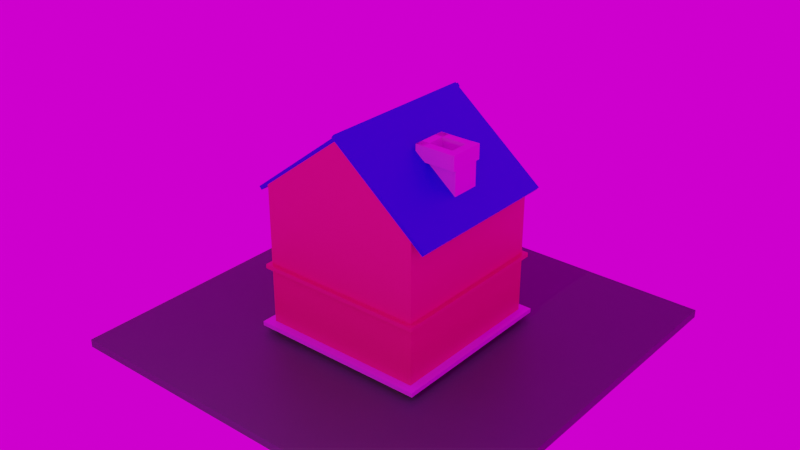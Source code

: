 # Source: untitled.blend  (saved by Blender 3.2.14; exported with 4.5.12 LTS)
import bpy
from mathutils import Matrix  # noqa: F401  (used for matrix-valued properties, if any)

bpy.ops.wm.read_factory_settings(use_empty=True)
scene = bpy.context.scene
scene.name = 'Scene'

# ---- collections
col_collection = bpy.data.collections.new('Collection'); scene.collection.children.link(col_collection)

# ---- images (referenced by path relative to the original .blend; pixels are not part of the script)
import os
ASSET_DIR = os.environ.get("B2B_ASSET_DIR", "")  # directory of the original .blend (textures are referenced by path, not embedded)
HERE = os.path.dirname(os.path.abspath(__file__))  # packed textures are extracted next to this script under _unpacked/

def load_image(name, relpath, width, height, colorspace="sRGB"):
    """Load a texture the original file referenced (path relative to the .blend, or extracted next to this script)."""
    p = next((c for c in (os.path.join(HERE, relpath), os.path.join(ASSET_DIR, relpath)) if relpath and os.path.exists(c)), "")
    if p:
        img = bpy.data.images.load(p, check_existing=True)
        img.name = name
    else:  # same state as the original file: an image datablock whose file is absent (Cycles renders it pink)
        img = bpy.data.images.new(name, width, height)
        img.source = "FILE"
        img.filepath = "//" + (relpath or name)
    img.colorspace_settings.name = colorspace
    return img
img_sand_jpg = load_image('sand.jpg', 'sand.jpg', 1024, 1024, 'sRGB')

# ---- materials (node trees are filled in below, after node groups)
mat_material_009 = bpy.data.materials.new('Material.009')
mat_material_008 = bpy.data.materials.new('Material.008')
mat_material_003 = bpy.data.materials.new('Material.003')
mat_material = bpy.data.materials.new('Material')
mat_material.alpha_threshold = 0.0
mat_material.line_color = (0.0, 0.0, 0.0, 1.0)
mat_material_001 = bpy.data.materials.new('Material.001')
mat_material_002 = bpy.data.materials.new('Material.002')
mat_material_004 = bpy.data.materials.new('Material.004')
mat_material_005 = bpy.data.materials.new('Material.005')
mat_material_006 = bpy.data.materials.new('Material.006')
mat_material_007 = bpy.data.materials.new('Material.007')
mat_material_010 = bpy.data.materials.new('Material.010')

# ---- material node trees
mat_material_009.use_nodes = True; mat_material_009.node_tree.nodes.clear()
_N = mat_material_009.node_tree.nodes; _L = mat_material_009.node_tree.links
n0 = _N.new('ShaderNodeBsdfPrincipled'); n0.name = 'Principled BSDF'; n0.location = (10, 300)
n0.distribution = 'GGX'
n0.subsurface_method = 'RANDOM_WALK_SKIN'
n0.inputs[0].default_value = (0.7565, 0.6972, 0.8, 1.0)
n0.inputs[3].default_value = 1.45
n0.inputs[27].default_value = (0.0, 0.0, 0.0, 1.0)
n0.inputs[28].default_value = 1.0
n1 = _N.new('ShaderNodeOutputMaterial'); n1.name = 'Material Output'; n1.location = (300, 300)
_L.new(n0.outputs[0], n1.inputs[0])
n1.is_active_output = True
mat_material_008.use_nodes = True; mat_material_008.node_tree.nodes.clear()
_N = mat_material_008.node_tree.nodes; _L = mat_material_008.node_tree.links
n0 = _N.new('ShaderNodeBsdfPrincipled'); n0.name = 'Principled BSDF'; n0.location = (10, 300)
n0.distribution = 'GGX'
n0.subsurface_method = 'RANDOM_WALK_SKIN'
n0.inputs[0].default_value = (0.06158, 0.8, 0.2379, 1.0)
n0.inputs[3].default_value = 1.45
n0.inputs[27].default_value = (0.0, 0.0, 0.0, 1.0)
n0.inputs[28].default_value = 1.0
n1 = _N.new('ShaderNodeOutputMaterial'); n1.name = 'Material Output'; n1.location = (300, 300)
_L.new(n0.outputs[0], n1.inputs[0])
n1.is_active_output = True
mat_material_003.use_nodes = True; mat_material_003.node_tree.nodes.clear()
_N = mat_material_003.node_tree.nodes; _L = mat_material_003.node_tree.links
n0 = _N.new('ShaderNodeBsdfPrincipled'); n0.name = 'Principled BSDF'; n0.location = (10, 300)
n0.distribution = 'GGX'
n0.subsurface_method = 'RANDOM_WALK_SKIN'
n0.inputs[0].default_value = (0.06306, 0.8, 0.08546, 1.0)
n0.inputs[3].default_value = 1.45
n0.inputs[27].default_value = (0.0, 0.0, 0.0, 1.0)
n0.inputs[28].default_value = 1.0
n1 = _N.new('ShaderNodeOutputMaterial'); n1.name = 'Material Output'; n1.location = (300, 300)
_L.new(n0.outputs[0], n1.inputs[0])
n1.is_active_output = True
mat_material.use_nodes = True; mat_material.node_tree.nodes.clear()
_N = mat_material.node_tree.nodes; _L = mat_material.node_tree.links
n0 = _N.new('ShaderNodeOutputMaterial'); n0.name = 'Material Output'; n0.location = (300, 300)
n1 = _N.new('ShaderNodeBsdfPrincipled'); n1.name = 'Principled BSDF'; n1.location = (10, 300)
n1.distribution = 'GGX'
n1.subsurface_method = 'RANDOM_WALK_SKIN'
n1.inputs[0].default_value = (0.8, 0.1168, 0.1458, 1.0)
n1.inputs[2].default_value = 0.4
n1.inputs[3].default_value = 1.45
n1.inputs[27].default_value = (0.0, 0.0, 0.0, 1.0)
n1.inputs[28].default_value = 1.0
_L.new(n1.outputs[0], n0.inputs[0])
n0.is_active_output = True
mat_material_001.use_nodes = True; mat_material_001.node_tree.nodes.clear()
_N = mat_material_001.node_tree.nodes; _L = mat_material_001.node_tree.links
n0 = _N.new('ShaderNodeBsdfPrincipled'); n0.name = 'Principled BSDF'; n0.location = (10, 300)
n0.distribution = 'GGX'
n0.subsurface_method = 'RANDOM_WALK_SKIN'
n0.inputs[0].default_value = (0.0002804, 0.001894, 0.8, 1.0)
n0.inputs[3].default_value = 1.45
n0.inputs[27].default_value = (0.0, 0.0, 0.0, 1.0)
n0.inputs[28].default_value = 1.0
n1 = _N.new('ShaderNodeOutputMaterial'); n1.name = 'Material Output'; n1.location = (300, 300)
_L.new(n0.outputs[0], n1.inputs[0])
n1.is_active_output = True
mat_material_002.use_nodes = True; mat_material_002.node_tree.nodes.clear()
_N = mat_material_002.node_tree.nodes; _L = mat_material_002.node_tree.links
n0 = _N.new('ShaderNodeBsdfPrincipled'); n0.name = 'Principled BSDF'; n0.location = (10, 300)
n0.distribution = 'GGX'
n0.subsurface_method = 'RANDOM_WALK_SKIN'
n0.inputs[0].default_value = (0.001221, 0.0, 0.8, 1.0)
n0.inputs[3].default_value = 1.45
n0.inputs[27].default_value = (0.0, 0.0, 0.0, 1.0)
n0.inputs[28].default_value = 1.0
n1 = _N.new('ShaderNodeOutputMaterial'); n1.name = 'Material Output'; n1.location = (300, 300)
_L.new(n0.outputs[0], n1.inputs[0])
n1.is_active_output = True
mat_material_004.use_nodes = True; mat_material_004.node_tree.nodes.clear()
_N = mat_material_004.node_tree.nodes; _L = mat_material_004.node_tree.links
n0 = _N.new('ShaderNodeBsdfPrincipled'); n0.name = 'Principled BSDF'; n0.location = (10, 300)
n0.distribution = 'GGX'
n0.subsurface_method = 'RANDOM_WALK_SKIN'
n0.inputs[0].default_value = (0.005703, 0.003896, 0.8, 1.0)
n0.inputs[3].default_value = 1.45
n0.inputs[27].default_value = (0.0, 0.0, 0.0, 1.0)
n0.inputs[28].default_value = 1.0
n1 = _N.new('ShaderNodeOutputMaterial'); n1.name = 'Material Output'; n1.location = (300, 300)
_L.new(n0.outputs[0], n1.inputs[0])
n1.is_active_output = True
mat_material_005.use_nodes = True; mat_material_005.node_tree.nodes.clear()
_N = mat_material_005.node_tree.nodes; _L = mat_material_005.node_tree.links
n0 = _N.new('ShaderNodeBsdfPrincipled'); n0.name = 'Principled BSDF'; n0.location = (10, 300)
n0.distribution = 'GGX'
n0.subsurface_method = 'RANDOM_WALK_SKIN'
n0.inputs[0].default_value = (0.007218, 0.004321, 0.8, 1.0)
n0.inputs[3].default_value = 1.45
n0.inputs[27].default_value = (0.0, 0.0, 0.0, 1.0)
n0.inputs[28].default_value = 1.0
n1 = _N.new('ShaderNodeOutputMaterial'); n1.name = 'Material Output'; n1.location = (300, 300)
_L.new(n0.outputs[0], n1.inputs[0])
n1.is_active_output = True
mat_material_006.use_nodes = True; mat_material_006.node_tree.nodes.clear()
_N = mat_material_006.node_tree.nodes; _L = mat_material_006.node_tree.links
n0 = _N.new('ShaderNodeBsdfPrincipled'); n0.name = 'Principled BSDF'; n0.location = (10, 300)
n0.distribution = 'GGX'
n0.subsurface_method = 'RANDOM_WALK_SKIN'
n0.inputs[0].default_value = (0.008367, 0.003945, 0.8, 1.0)
n0.inputs[3].default_value = 1.45
n0.inputs[27].default_value = (0.0, 0.0, 0.0, 1.0)
n0.inputs[28].default_value = 1.0
n1 = _N.new('ShaderNodeOutputMaterial'); n1.name = 'Material Output'; n1.location = (300, 300)
_L.new(n0.outputs[0], n1.inputs[0])
n1.is_active_output = True
mat_material_007.use_nodes = True; mat_material_007.node_tree.nodes.clear()
_N = mat_material_007.node_tree.nodes; _L = mat_material_007.node_tree.links
n0 = _N.new('ShaderNodeBsdfPrincipled'); n0.name = 'Principled BSDF'; n0.location = (10, 300)
n0.distribution = 'GGX'
n0.subsurface_method = 'RANDOM_WALK_SKIN'
n0.inputs[0].default_value = (0.01372, 0.004332, 0.8, 1.0)
n0.inputs[3].default_value = 1.45
n0.inputs[27].default_value = (0.0, 0.0, 0.0, 1.0)
n0.inputs[28].default_value = 1.0
n1 = _N.new('ShaderNodeOutputMaterial'); n1.name = 'Material Output'; n1.location = (300, 300)
_L.new(n0.outputs[0], n1.inputs[0])
n1.is_active_output = True
mat_material_010.use_nodes = True; mat_material_010.node_tree.nodes.clear()
_N = mat_material_010.node_tree.nodes; _L = mat_material_010.node_tree.links
n0 = _N.new('ShaderNodeBsdfPrincipled'); n0.name = 'Principled BSDF'; n0.location = (10, 300)
n0.distribution = 'GGX'
n0.subsurface_method = 'RANDOM_WALK_SKIN'
n0.inputs[0].default_value = (0.8, 0.3071, 0.01765, 1.0)
n0.inputs[3].default_value = 1.45
n0.inputs[27].default_value = (0.0, 0.0, 0.0, 1.0)
n0.inputs[28].default_value = 1.0
n1 = _N.new('ShaderNodeOutputMaterial'); n1.name = 'Material Output'; n1.location = (300, 300)
_L.new(n0.outputs[0], n1.inputs[0])
n1.is_active_output = True

# ---- world
world_world = bpy.data.worlds.new('World'); scene.world = world_world
world_world.use_nodes = True; world_world.node_tree.nodes.clear()
_N = world_world.node_tree.nodes; _L = world_world.node_tree.links
n0 = _N.new('ShaderNodeOutputWorld'); n0.name = 'World Output'; n0.location = (300, 300)
n1 = _N.new('ShaderNodeBackground'); n1.name = 'Background'; n1.location = (10, 300)
n2 = _N.new('ShaderNodeTexEnvironment'); n2.name = 'Environment Texture'; n2.location = (-280, 275)
n2.image = img_sand_jpg
_L.new(n1.outputs[0], n0.inputs[0])
_L.new(n2.outputs[0], n1.inputs[0])
n0.is_active_output = True
world_world.color = (0.05088, 0.05088, 0.05088)
world_world.use_sun_shadow = False
world_world.sun_shadow_jitter_overblur = 0.0

# ---- cameras
cam_camera = bpy.data.cameras.new('Camera')
cam_camera.clip_end = 100.0
cam_camera.ortho_scale = 7.314

# ---- lights
light_light = bpy.data.lights.new('Light', 'POINT')
light_light.transmission_factor = 0.0
light_light.energy = 1000.0
light_light.shadow_soft_size = 0.1
light_light.shadow_maximum_resolution = 0.006
light_light.use_absolute_resolution = True

# ---- meshes
me_cube = bpy.data.meshes.new('Cube')
me_cube.from_pydata([(1.0, 1.0, 1.0), (1.0, 1.0, -1.0), (1.0, -1.0, 1.0), (1.0, -1.0, -1.0), (-1.0, 1.0, 1.0), (-1.0, 1.0, -1.0), (-1.0, -1.0, 1.0), (-1.0, -1.0, -1.0)], [], [(0, 4, 6, 2), (3, 2, 6, 7), (7, 6, 4, 5), (5, 1, 3, 7), (1, 0, 2, 3), (5, 4, 0, 1)])
_uv = me_cube.uv_layers.new(name='UVMap')
_uv.uv.foreach_set('vector', [0.625, 0.5, 0.875, 0.5, 0.875, 0.75, 0.625, 0.75, 0.375, 0.75, 0.625, 0.75, 0.625, 1.0, 0.375, 1.0, 0.375, 0.0, 0.625, 0.0, 0.625, 0.25, 0.375, 0.25, 0.125, 0.5, 0.375, 0.5, 0.375, 0.75, 0.125, 0.75, 0.375, 0.5, 0.625, 0.5, 0.625, 0.75, 0.375, 0.75, 0.375, 0.25, 0.625, 0.25, 0.625, 0.5, 0.375, 0.5])
me_cube.materials.append(mat_material_009)
me_cube.use_mirror_vertex_groups = False
me_cube.update()
me_cube_001 = bpy.data.meshes.new('Cube.001')
me_cube_001.from_pydata([(1.0, 1.0, 1.0), (1.0, 1.0, -1.0), (1.0, -1.0, 1.0), (1.0, -1.0, -1.0), (-1.0, 1.0, 1.0), (-1.0, 1.0, -1.0), (-1.0, -1.0, 1.0), (-1.0, -1.0, -1.0)], [], [(0, 4, 6, 2), (3, 2, 6, 7), (7, 6, 4, 5), (5, 1, 3, 7), (1, 0, 2, 3), (5, 4, 0, 1)])
me_cube_001.polygons.foreach_set('material_index', [1, 1, 1, 1, 1, 1])
_uv = me_cube_001.uv_layers.new(name='UVMap')
_uv.uv.foreach_set('vector', [0.625, 0.5, 0.875, 0.5, 0.875, 0.75, 0.625, 0.75, 0.375, 0.75, 0.625, 0.75, 0.625, 1.0, 0.375, 1.0, 0.375, 0.0, 0.625, 0.0, 0.625, 0.25, 0.375, 0.25, 0.125, 0.5, 0.375, 0.5, 0.375, 0.75, 0.125, 0.75, 0.375, 0.5, 0.625, 0.5, 0.625, 0.75, 0.375, 0.75, 0.375, 0.25, 0.625, 0.25, 0.625, 0.5, 0.375, 0.5])
me_cube_001.materials.append(mat_material_008)
me_cube_001.materials.append(mat_material_003)
me_cube_001.use_mirror_vertex_groups = False
me_cube_001.update()
me_cube_002 = bpy.data.meshes.new('Cube.002')
me_cube_002.from_pydata([(1.0, 1.0, 1.0), (1.0, 1.0, -1.0), (1.0, -1.0, 1.0), (1.0, -1.0, -1.0), (-1.0, 1.0, 1.0), (-1.0, 1.0, -1.0), (-1.0, -1.0, 1.0), (-1.0, -1.0, -1.0)], [], [(0, 4, 6, 2), (3, 2, 6, 7), (7, 6, 4, 5), (5, 1, 3, 7), (1, 0, 2, 3), (5, 4, 0, 1)])
_uv = me_cube_002.uv_layers.new(name='UVMap')
_uv.uv.foreach_set('vector', [0.625, 0.5, 0.875, 0.5, 0.875, 0.75, 0.625, 0.75, 0.375, 0.75, 0.625, 0.75, 0.625, 1.0, 0.375, 1.0, 0.375, 0.0, 0.625, 0.0, 0.625, 0.25, 0.375, 0.25, 0.125, 0.5, 0.375, 0.5, 0.375, 0.75, 0.125, 0.75, 0.375, 0.5, 0.625, 0.5, 0.625, 0.75, 0.375, 0.75, 0.375, 0.25, 0.625, 0.25, 0.625, 0.5, 0.375, 0.5])
me_cube_002.materials.append(mat_material)
me_cube_002.use_mirror_vertex_groups = False
me_cube_002.update()
me_cube_003 = bpy.data.meshes.new('Cube.003')
me_cube_003.from_pydata([(1.0, 1.0, 1.0), (1.0, 1.0, -1.0), (1.0, -1.0, 1.0), (1.0, -1.0, -1.0), (-1.0, 1.0, 1.0), (-1.0, 1.0, -1.0), (-1.0, -1.0, 1.0), (-1.0, -1.0, -1.0)], [], [(0, 4, 6, 2), (3, 2, 6, 7), (7, 6, 4, 5), (5, 1, 3, 7), (1, 0, 2, 3), (5, 4, 0, 1)])
_uv = me_cube_003.uv_layers.new(name='UVMap')
_uv.uv.foreach_set('vector', [0.625, 0.5, 0.875, 0.5, 0.875, 0.75, 0.625, 0.75, 0.375, 0.75, 0.625, 0.75, 0.625, 1.0, 0.375, 1.0, 0.375, 0.0, 0.625, 0.0, 0.625, 0.25, 0.375, 0.25, 0.125, 0.5, 0.375, 0.5, 0.375, 0.75, 0.125, 0.75, 0.375, 0.5, 0.625, 0.5, 0.625, 0.75, 0.375, 0.75, 0.375, 0.25, 0.625, 0.25, 0.625, 0.5, 0.375, 0.5])
me_cube_003.materials.append(mat_material)
me_cube_003.use_mirror_vertex_groups = False
me_cube_003.update()
me_cube_004 = bpy.data.meshes.new('Cube.004')
me_cube_004.from_pydata([(1.0, 1.0, 1.0), (1.0, 1.0, -1.0), (1.0, -1.0, 1.0), (1.0, -1.0, -1.0), (-1.0, 1.0, 1.0), (-1.0, 1.0, -1.0), (-1.0, -1.0, 1.0), (-1.0, -1.0, -1.0)], [], [(0, 4, 6, 2), (3, 2, 6, 7), (7, 6, 4, 5), (5, 1, 3, 7), (1, 0, 2, 3), (5, 4, 0, 1)])
_uv = me_cube_004.uv_layers.new(name='UVMap')
_uv.uv.foreach_set('vector', [0.625, 0.5, 0.875, 0.5, 0.875, 0.75, 0.625, 0.75, 0.375, 0.75, 0.625, 0.75, 0.625, 1.0, 0.375, 1.0, 0.375, 0.0, 0.625, 0.0, 0.625, 0.25, 0.375, 0.25, 0.125, 0.5, 0.375, 0.5, 0.375, 0.75, 0.125, 0.75, 0.375, 0.5, 0.625, 0.5, 0.625, 0.75, 0.375, 0.75, 0.375, 0.25, 0.625, 0.25, 0.625, 0.5, 0.375, 0.5])
me_cube_004.materials.append(mat_material)
me_cube_004.materials.append(mat_material_009)
me_cube_004.use_mirror_vertex_groups = False
me_cube_004.update()
me_cube_005 = bpy.data.meshes.new('Cube.005')
me_cube_005.from_pydata([(1.0, 1.0, 1.0), (1.0, 1.0, -1.0), (1.0, -1.0, 1.0), (1.0, -1.0, -1.0), (-1.0, 1.0, 1.0), (-1.0, 1.0, -1.0), (-1.0, -1.0, 1.0), (-1.0, -1.0, -1.0), (0.01734, 1.0, -1.0), (0.01734, -1.0, 2.559), (0.01734, -1.0, -1.0), (0.01734, 1.0, 2.559)], [], [(11, 4, 6, 9), (10, 9, 6, 7), (7, 6, 4, 5), (8, 1, 3, 10), (1, 0, 2, 3), (8, 11, 0, 1), (5, 4, 11, 8), (5, 8, 10, 7), (3, 2, 9, 10), (0, 11, 9, 2)])
_uv = me_cube_005.uv_layers.new(name='UVMap')
_uv.uv.foreach_set('vector', [0.7478, 0.5, 0.875, 0.5, 0.875, 0.75, 0.7478, 0.75, 0.375, 0.8728, 0.625, 0.8728, 0.625, 1.0, 0.375, 1.0, 0.375, 0.0, 0.625, 0.0, 0.625, 0.25, 0.375, 0.25, 0.2522, 0.5, 0.375, 0.5, 0.375, 0.75, 0.2522, 0.75, 0.375, 0.5, 0.625, 0.5, 0.625, 0.75, 0.375, 0.75, 0.375, 0.3772, 0.625, 0.3772, 0.625, 0.5, 0.375, 0.5, 0.375, 0.25, 0.625, 0.25, 0.625, 0.3772, 0.375, 0.3772, 0.125, 0.5, 0.2522, 0.5, 0.2522, 0.75, 0.125, 0.75, 0.375, 0.75, 0.625, 0.75, 0.625, 0.8728, 0.375, 0.8728, 0.625, 0.5, 0.7478, 0.5, 0.7478, 0.75, 0.625, 0.75])
me_cube_005.materials.append(mat_material)
me_cube_005.use_mirror_vertex_groups = False
me_cube_005.update()
me_cube_006 = bpy.data.meshes.new('Cube.006')
me_cube_006.from_pydata([(1.0, 1.0, 1.0), (1.0, 1.0, -1.0), (1.0, -1.0, 1.0), (1.0, -1.0, -1.0), (-1.0, 1.0, 1.0), (-1.0, 1.0, -1.0), (-1.0, -1.0, 1.0), (-1.0, -1.0, -1.0)], [], [(0, 4, 6, 2), (3, 2, 6, 7), (7, 6, 4, 5), (5, 1, 3, 7), (1, 0, 2, 3), (5, 4, 0, 1)])
_uv = me_cube_006.uv_layers.new(name='UVMap')
_uv.uv.foreach_set('vector', [0.625, 0.5, 0.875, 0.5, 0.875, 0.75, 0.625, 0.75, 0.375, 0.75, 0.625, 0.75, 0.625, 1.0, 0.375, 1.0, 0.375, 0.0, 0.625, 0.0, 0.625, 0.25, 0.375, 0.25, 0.125, 0.5, 0.375, 0.5, 0.375, 0.75, 0.125, 0.75, 0.375, 0.5, 0.625, 0.5, 0.625, 0.75, 0.375, 0.75, 0.375, 0.25, 0.625, 0.25, 0.625, 0.5, 0.375, 0.5])
me_cube_006.materials.append(mat_material_009)
me_cube_006.use_mirror_vertex_groups = False
me_cube_006.update()
me_cube_007 = bpy.data.meshes.new('Cube.007')
me_cube_007.from_pydata([(1.0, 1.0, 1.0), (1.0, 1.0, -1.0), (1.0, -1.0, 1.0), (1.0, -1.0, -1.0), (-1.0, 1.0, 1.0), (-1.0, 1.0, -1.0), (-1.0, -1.0, 1.0), (-1.0, -1.0, -1.0)], [], [(0, 4, 6, 2), (3, 2, 6, 7), (7, 6, 4, 5), (5, 1, 3, 7), (1, 0, 2, 3), (5, 4, 0, 1)])
_uv = me_cube_007.uv_layers.new(name='UVMap')
_uv.uv.foreach_set('vector', [0.625, 0.5, 0.875, 0.5, 0.875, 0.75, 0.625, 0.75, 0.375, 0.75, 0.625, 0.75, 0.625, 1.0, 0.375, 1.0, 0.375, 0.0, 0.625, 0.0, 0.625, 0.25, 0.375, 0.25, 0.125, 0.5, 0.375, 0.5, 0.375, 0.75, 0.125, 0.75, 0.375, 0.5, 0.625, 0.5, 0.625, 0.75, 0.375, 0.75, 0.375, 0.25, 0.625, 0.25, 0.625, 0.5, 0.375, 0.5])
me_cube_007.materials.append(mat_material_009)
me_cube_007.use_mirror_vertex_groups = False
me_cube_007.update()
me_cube_008 = bpy.data.meshes.new('Cube.008')
me_cube_008.from_pydata([(-1.0, -1.0, -1.0), (-1.0, -1.0, 1.0), (-1.0, 1.0, -1.0), (-1.0, 1.0, 1.0), (1.0, -1.0, -1.0), (1.0, -1.0, 1.0), (1.0, 1.0, -1.0), (1.0, 1.0, 1.0)], [], [(0, 1, 3, 2), (2, 3, 7, 6), (6, 7, 5, 4), (4, 5, 1, 0), (2, 6, 4, 0), (7, 3, 1, 5)])
_uv = me_cube_008.uv_layers.new(name='UVMap')
_uv.uv.foreach_set('vector', [0.375, 0.0, 0.625, 0.0, 0.625, 0.25, 0.375, 0.25, 0.375, 0.25, 0.625, 0.25, 0.625, 0.5, 0.375, 0.5, 0.375, 0.5, 0.625, 0.5, 0.625, 0.75, 0.375, 0.75, 0.375, 0.75, 0.625, 0.75, 0.625, 1.0, 0.375, 1.0, 0.125, 0.5, 0.375, 0.5, 0.375, 0.75, 0.125, 0.75, 0.625, 0.5, 0.875, 0.5, 0.875, 0.75, 0.625, 0.75])
me_cube_008.materials.append(mat_material_001)
me_cube_008.update()
me_cube_009 = bpy.data.meshes.new('Cube.009')
me_cube_009.from_pydata([(-1.0, -1.0, -1.0), (-1.0, -1.0, 1.0), (-1.0, 1.0, -1.0), (-1.0, 1.0, 1.0), (1.0, -1.0, -1.0), (1.0, -1.0, 1.0), (1.0, 1.0, -1.0), (1.0, 1.0, 1.0)], [], [(0, 1, 3, 2), (2, 3, 7, 6), (6, 7, 5, 4), (4, 5, 1, 0), (2, 6, 4, 0), (7, 3, 1, 5)])
_uv = me_cube_009.uv_layers.new(name='UVMap')
_uv.uv.foreach_set('vector', [0.375, 0.0, 0.625, 0.0, 0.625, 0.25, 0.375, 0.25, 0.375, 0.25, 0.625, 0.25, 0.625, 0.5, 0.375, 0.5, 0.375, 0.5, 0.625, 0.5, 0.625, 0.75, 0.375, 0.75, 0.375, 0.75, 0.625, 0.75, 0.625, 1.0, 0.375, 1.0, 0.125, 0.5, 0.375, 0.5, 0.375, 0.75, 0.125, 0.75, 0.625, 0.5, 0.875, 0.5, 0.875, 0.75, 0.625, 0.75])
me_cube_009.materials.append(mat_material_002)
me_cube_009.update()
me_cube_010 = bpy.data.meshes.new('Cube.010')
me_cube_010.from_pydata([(-1.0, -1.0, -1.0), (-1.0, -1.0, 1.0), (-1.0, 1.0, -1.0), (-1.0, 1.0, 1.0), (1.0, -1.0, -1.0), (1.0, -1.0, 1.0), (1.0, 1.0, -1.0), (1.0, 1.0, 1.0)], [], [(0, 1, 3, 2), (2, 3, 7, 6), (6, 7, 5, 4), (4, 5, 1, 0), (2, 6, 4, 0), (7, 3, 1, 5)])
_uv = me_cube_010.uv_layers.new(name='UVMap')
_uv.uv.foreach_set('vector', [0.375, 0.0, 0.625, 0.0, 0.625, 0.25, 0.375, 0.25, 0.375, 0.25, 0.625, 0.25, 0.625, 0.5, 0.375, 0.5, 0.375, 0.5, 0.625, 0.5, 0.625, 0.75, 0.375, 0.75, 0.375, 0.75, 0.625, 0.75, 0.625, 1.0, 0.375, 1.0, 0.125, 0.5, 0.375, 0.5, 0.375, 0.75, 0.125, 0.75, 0.625, 0.5, 0.875, 0.5, 0.875, 0.75, 0.625, 0.75])
me_cube_010.update()
me_cube_011 = bpy.data.meshes.new('Cube.011')
me_cube_011.from_pydata([(-1.0, -1.0, -1.0), (-1.0, -1.0, 1.0), (-1.0, 1.0, -1.0), (-1.0, 1.0, 1.0), (1.0, -1.0, -1.0), (1.0, -1.0, 1.0), (1.0, 1.0, -1.0), (1.0, 1.0, 1.0)], [], [(0, 1, 3, 2), (2, 3, 7, 6), (6, 7, 5, 4), (4, 5, 1, 0), (2, 6, 4, 0), (7, 3, 1, 5)])
_uv = me_cube_011.uv_layers.new(name='UVMap')
_uv.uv.foreach_set('vector', [0.375, 0.0, 0.625, 0.0, 0.625, 0.25, 0.375, 0.25, 0.375, 0.25, 0.625, 0.25, 0.625, 0.5, 0.375, 0.5, 0.375, 0.5, 0.625, 0.5, 0.625, 0.75, 0.375, 0.75, 0.375, 0.75, 0.625, 0.75, 0.625, 1.0, 0.375, 1.0, 0.125, 0.5, 0.375, 0.5, 0.375, 0.75, 0.125, 0.75, 0.625, 0.5, 0.875, 0.5, 0.875, 0.75, 0.625, 0.75])
me_cube_011.update()
me_cube_012 = bpy.data.meshes.new('Cube.012')
me_cube_012.from_pydata([(-1.0, -1.0, -1.0), (-1.0, -1.0, 1.0), (-1.0, 1.0, -1.0), (-1.0, 1.0, 1.0), (1.0, -1.0, -1.0), (1.0, -1.0, 1.0), (1.0, 1.0, -1.0), (1.0, 1.0, 1.0)], [], [(0, 1, 3, 2), (2, 3, 7, 6), (6, 7, 5, 4), (4, 5, 1, 0), (2, 6, 4, 0), (7, 3, 1, 5)])
_uv = me_cube_012.uv_layers.new(name='UVMap')
_uv.uv.foreach_set('vector', [0.375, 0.0, 0.625, 0.0, 0.625, 0.25, 0.375, 0.25, 0.375, 0.25, 0.625, 0.25, 0.625, 0.5, 0.375, 0.5, 0.375, 0.5, 0.625, 0.5, 0.625, 0.75, 0.375, 0.75, 0.375, 0.75, 0.625, 0.75, 0.625, 1.0, 0.375, 1.0, 0.125, 0.5, 0.375, 0.5, 0.375, 0.75, 0.125, 0.75, 0.625, 0.5, 0.875, 0.5, 0.875, 0.75, 0.625, 0.75])
me_cube_012.update()
me_cube_013 = bpy.data.meshes.new('Cube.013')
me_cube_013.from_pydata([(-1.0, -1.0, -1.0), (-1.0, -1.0, 1.0), (-1.0, 1.0, -1.0), (-1.0, 1.0, 1.0), (1.0, -1.0, -1.0), (1.0, -1.0, 1.0), (1.0, 1.0, -1.0), (1.0, 1.0, 1.0)], [], [(0, 1, 3, 2), (2, 3, 7, 6), (6, 7, 5, 4), (4, 5, 1, 0), (2, 6, 4, 0), (7, 3, 1, 5)])
_uv = me_cube_013.uv_layers.new(name='UVMap')
_uv.uv.foreach_set('vector', [0.375, 0.0, 0.625, 0.0, 0.625, 0.25, 0.375, 0.25, 0.375, 0.25, 0.625, 0.25, 0.625, 0.5, 0.375, 0.5, 0.375, 0.5, 0.625, 0.5, 0.625, 0.75, 0.375, 0.75, 0.375, 0.75, 0.625, 0.75, 0.625, 1.0, 0.375, 1.0, 0.125, 0.5, 0.375, 0.5, 0.375, 0.75, 0.125, 0.75, 0.625, 0.5, 0.875, 0.5, 0.875, 0.75, 0.625, 0.75])
me_cube_013.update()
me_cube_014 = bpy.data.meshes.new('Cube.014')
me_cube_014.from_pydata([(-1.0, -1.0, -1.0), (-1.0, -1.0, 1.0), (-1.0, 1.0, -1.0), (-1.0, 1.0, 1.0), (1.0, -1.0, -1.0), (1.0, -1.0, 1.0), (1.0, 1.0, -1.0), (1.0, 1.0, 1.0)], [], [(0, 1, 3, 2), (2, 3, 7, 6), (6, 7, 5, 4), (4, 5, 1, 0), (2, 6, 4, 0), (7, 3, 1, 5)])
_uv = me_cube_014.uv_layers.new(name='UVMap')
_uv.uv.foreach_set('vector', [0.375, 0.0, 0.625, 0.0, 0.625, 0.25, 0.375, 0.25, 0.375, 0.25, 0.625, 0.25, 0.625, 0.5, 0.375, 0.5, 0.375, 0.5, 0.625, 0.5, 0.625, 0.75, 0.375, 0.75, 0.375, 0.75, 0.625, 0.75, 0.625, 1.0, 0.375, 1.0, 0.125, 0.5, 0.375, 0.5, 0.375, 0.75, 0.125, 0.75, 0.625, 0.5, 0.875, 0.5, 0.875, 0.75, 0.625, 0.75])
me_cube_014.materials.append(mat_material_004)
me_cube_014.update()
me_cube_015 = bpy.data.meshes.new('Cube.015')
me_cube_015.from_pydata([(-1.0, -1.0, -1.0), (-1.0, -1.0, 1.0), (-1.0, 1.0, -1.0), (-1.0, 1.0, 1.0), (1.0, -1.0, -1.0), (1.0, -1.0, 1.0), (1.0, 1.0, -1.0), (1.0, 1.0, 1.0)], [], [(0, 1, 3, 2), (2, 3, 7, 6), (6, 7, 5, 4), (4, 5, 1, 0), (2, 6, 4, 0), (7, 3, 1, 5)])
_uv = me_cube_015.uv_layers.new(name='UVMap')
_uv.uv.foreach_set('vector', [0.375, 0.0, 0.625, 0.0, 0.625, 0.25, 0.375, 0.25, 0.375, 0.25, 0.625, 0.25, 0.625, 0.5, 0.375, 0.5, 0.375, 0.5, 0.625, 0.5, 0.625, 0.75, 0.375, 0.75, 0.375, 0.75, 0.625, 0.75, 0.625, 1.0, 0.375, 1.0, 0.125, 0.5, 0.375, 0.5, 0.375, 0.75, 0.125, 0.75, 0.625, 0.5, 0.875, 0.5, 0.875, 0.75, 0.625, 0.75])
me_cube_015.update()
me_cube_016 = bpy.data.meshes.new('Cube.016')
me_cube_016.from_pydata([(-1.0, -1.0, -1.0), (-1.0, -1.0, 1.0), (-1.0, 1.0, -1.0), (-1.0, 1.0, 1.0), (1.0, -1.0, -1.0), (1.0, -1.0, 1.0), (1.0, 1.0, -1.0), (1.0, 1.0, 1.0)], [], [(0, 1, 3, 2), (2, 3, 7, 6), (6, 7, 5, 4), (4, 5, 1, 0), (2, 6, 4, 0), (7, 3, 1, 5)])
_uv = me_cube_016.uv_layers.new(name='UVMap')
_uv.uv.foreach_set('vector', [0.375, 0.0, 0.625, 0.0, 0.625, 0.25, 0.375, 0.25, 0.375, 0.25, 0.625, 0.25, 0.625, 0.5, 0.375, 0.5, 0.375, 0.5, 0.625, 0.5, 0.625, 0.75, 0.375, 0.75, 0.375, 0.75, 0.625, 0.75, 0.625, 1.0, 0.375, 1.0, 0.125, 0.5, 0.375, 0.5, 0.375, 0.75, 0.125, 0.75, 0.625, 0.5, 0.875, 0.5, 0.875, 0.75, 0.625, 0.75])
me_cube_016.update()
me_cube_017 = bpy.data.meshes.new('Cube.017')
me_cube_017.from_pydata([(-1.0, -1.0, -1.0), (-1.0, -1.0, 1.0), (-1.0, 1.0, -1.0), (-1.0, 1.0, 1.0), (1.0, -1.0, -1.0), (1.0, -1.0, 1.0), (1.0, 1.0, -1.0), (1.0, 1.0, 1.0)], [], [(0, 1, 3, 2), (2, 3, 7, 6), (6, 7, 5, 4), (4, 5, 1, 0), (2, 6, 4, 0), (7, 3, 1, 5)])
_uv = me_cube_017.uv_layers.new(name='UVMap')
_uv.uv.foreach_set('vector', [0.375, 0.0, 0.625, 0.0, 0.625, 0.25, 0.375, 0.25, 0.375, 0.25, 0.625, 0.25, 0.625, 0.5, 0.375, 0.5, 0.375, 0.5, 0.625, 0.5, 0.625, 0.75, 0.375, 0.75, 0.375, 0.75, 0.625, 0.75, 0.625, 1.0, 0.375, 1.0, 0.125, 0.5, 0.375, 0.5, 0.375, 0.75, 0.125, 0.75, 0.625, 0.5, 0.875, 0.5, 0.875, 0.75, 0.625, 0.75])
me_cube_017.update()
me_cube_018 = bpy.data.meshes.new('Cube.018')
me_cube_018.from_pydata([(-1.0, -1.0, -1.0), (-1.0, -1.0, 1.0), (-1.0, 1.0, -1.0), (-1.0, 1.0, 1.0), (1.0, -1.0, -1.0), (1.0, -1.0, 1.0), (1.0, 1.0, -1.0), (1.0, 1.0, 1.0)], [], [(0, 1, 3, 2), (2, 3, 7, 6), (6, 7, 5, 4), (4, 5, 1, 0), (2, 6, 4, 0), (7, 3, 1, 5)])
_uv = me_cube_018.uv_layers.new(name='UVMap')
_uv.uv.foreach_set('vector', [0.375, 0.0, 0.625, 0.0, 0.625, 0.25, 0.375, 0.25, 0.375, 0.25, 0.625, 0.25, 0.625, 0.5, 0.375, 0.5, 0.375, 0.5, 0.625, 0.5, 0.625, 0.75, 0.375, 0.75, 0.375, 0.75, 0.625, 0.75, 0.625, 1.0, 0.375, 1.0, 0.125, 0.5, 0.375, 0.5, 0.375, 0.75, 0.125, 0.75, 0.625, 0.5, 0.875, 0.5, 0.875, 0.75, 0.625, 0.75])
me_cube_018.update()
me_cube_019 = bpy.data.meshes.new('Cube.019')
me_cube_019.from_pydata([(-1.0, -1.0, -1.0), (-1.0, -1.0, 1.0), (-1.0, 1.0, -1.0), (-1.0, 1.0, 1.0), (1.0, -1.0, -1.0), (1.0, -1.0, 1.0), (1.0, 1.0, -1.0), (1.0, 1.0, 1.0)], [], [(0, 1, 3, 2), (2, 3, 7, 6), (6, 7, 5, 4), (4, 5, 1, 0), (2, 6, 4, 0), (7, 3, 1, 5)])
_uv = me_cube_019.uv_layers.new(name='UVMap')
_uv.uv.foreach_set('vector', [0.375, 0.0, 0.625, 0.0, 0.625, 0.25, 0.375, 0.25, 0.375, 0.25, 0.625, 0.25, 0.625, 0.5, 0.375, 0.5, 0.375, 0.5, 0.625, 0.5, 0.625, 0.75, 0.375, 0.75, 0.375, 0.75, 0.625, 0.75, 0.625, 1.0, 0.375, 1.0, 0.125, 0.5, 0.375, 0.5, 0.375, 0.75, 0.125, 0.75, 0.625, 0.5, 0.875, 0.5, 0.875, 0.75, 0.625, 0.75])
me_cube_019.update()
me_cube_020 = bpy.data.meshes.new('Cube.020')
me_cube_020.from_pydata([(-1.0, -1.0, -1.0), (-1.0, -1.0, 1.0), (-1.0, 1.0, -1.0), (-1.0, 1.0, 1.0), (1.0, -1.0, -1.0), (1.0, -1.0, 1.0), (1.0, 1.0, -1.0), (1.0, 1.0, 1.0)], [], [(0, 1, 3, 2), (2, 3, 7, 6), (6, 7, 5, 4), (4, 5, 1, 0), (2, 6, 4, 0), (7, 3, 1, 5)])
_uv = me_cube_020.uv_layers.new(name='UVMap')
_uv.uv.foreach_set('vector', [0.375, 0.0, 0.625, 0.0, 0.625, 0.25, 0.375, 0.25, 0.375, 0.25, 0.625, 0.25, 0.625, 0.5, 0.375, 0.5, 0.375, 0.5, 0.625, 0.5, 0.625, 0.75, 0.375, 0.75, 0.375, 0.75, 0.625, 0.75, 0.625, 1.0, 0.375, 1.0, 0.125, 0.5, 0.375, 0.5, 0.375, 0.75, 0.125, 0.75, 0.625, 0.5, 0.875, 0.5, 0.875, 0.75, 0.625, 0.75])
me_cube_020.update()
me_cube_021 = bpy.data.meshes.new('Cube.021')
me_cube_021.from_pydata([(-1.0, -1.0, -1.0), (-1.0, -1.0, 1.0), (-1.0, 1.0, -1.0), (-1.0, 1.0, 1.0), (1.0, -1.0, -1.0), (1.0, -1.0, 1.0), (1.0, 1.0, -1.0), (1.0, 1.0, 1.0)], [], [(0, 1, 3, 2), (2, 3, 7, 6), (6, 7, 5, 4), (4, 5, 1, 0), (2, 6, 4, 0), (7, 3, 1, 5)])
_uv = me_cube_021.uv_layers.new(name='UVMap')
_uv.uv.foreach_set('vector', [0.375, 0.0, 0.625, 0.0, 0.625, 0.25, 0.375, 0.25, 0.375, 0.25, 0.625, 0.25, 0.625, 0.5, 0.375, 0.5, 0.375, 0.5, 0.625, 0.5, 0.625, 0.75, 0.375, 0.75, 0.375, 0.75, 0.625, 0.75, 0.625, 1.0, 0.375, 1.0, 0.125, 0.5, 0.375, 0.5, 0.375, 0.75, 0.125, 0.75, 0.625, 0.5, 0.875, 0.5, 0.875, 0.75, 0.625, 0.75])
me_cube_021.materials.append(mat_material_005)
me_cube_021.update()
me_cube_022 = bpy.data.meshes.new('Cube.022')
me_cube_022.from_pydata([(-1.0, -1.0, -1.0), (-1.0, -1.0, 1.0), (-1.0, 1.0, -1.0), (-1.0, 1.0, 1.0), (1.0, -1.0, -1.0), (1.0, -1.0, 1.0), (1.0, 1.0, -1.0), (1.0, 1.0, 1.0)], [], [(0, 1, 3, 2), (2, 3, 7, 6), (6, 7, 5, 4), (4, 5, 1, 0), (2, 6, 4, 0), (7, 3, 1, 5)])
_uv = me_cube_022.uv_layers.new(name='UVMap')
_uv.uv.foreach_set('vector', [0.375, 0.0, 0.625, 0.0, 0.625, 0.25, 0.375, 0.25, 0.375, 0.25, 0.625, 0.25, 0.625, 0.5, 0.375, 0.5, 0.375, 0.5, 0.625, 0.5, 0.625, 0.75, 0.375, 0.75, 0.375, 0.75, 0.625, 0.75, 0.625, 1.0, 0.375, 1.0, 0.125, 0.5, 0.375, 0.5, 0.375, 0.75, 0.125, 0.75, 0.625, 0.5, 0.875, 0.5, 0.875, 0.75, 0.625, 0.75])
me_cube_022.update()
me_cube_023 = bpy.data.meshes.new('Cube.023')
me_cube_023.from_pydata([(-1.0, -1.0, -1.0), (-1.0, -1.0, 1.0), (-1.0, 1.0, -1.0), (-1.0, 1.0, 1.0), (1.0, -1.0, -1.0), (1.0, -1.0, 1.0), (1.0, 1.0, -1.0), (1.0, 1.0, 1.0)], [], [(0, 1, 3, 2), (2, 3, 7, 6), (6, 7, 5, 4), (4, 5, 1, 0), (2, 6, 4, 0), (7, 3, 1, 5)])
_uv = me_cube_023.uv_layers.new(name='UVMap')
_uv.uv.foreach_set('vector', [0.375, 0.0, 0.625, 0.0, 0.625, 0.25, 0.375, 0.25, 0.375, 0.25, 0.625, 0.25, 0.625, 0.5, 0.375, 0.5, 0.375, 0.5, 0.625, 0.5, 0.625, 0.75, 0.375, 0.75, 0.375, 0.75, 0.625, 0.75, 0.625, 1.0, 0.375, 1.0, 0.125, 0.5, 0.375, 0.5, 0.375, 0.75, 0.125, 0.75, 0.625, 0.5, 0.875, 0.5, 0.875, 0.75, 0.625, 0.75])
me_cube_023.update()
me_cube_024 = bpy.data.meshes.new('Cube.024')
me_cube_024.from_pydata([(-1.0, -1.0, -1.0), (-1.0, -1.0, 1.0), (-1.0, 1.0, -1.0), (-1.0, 1.0, 1.0), (1.0, -1.0, -1.0), (1.0, -1.0, 1.0), (1.0, 1.0, -1.0), (1.0, 1.0, 1.0)], [], [(0, 1, 3, 2), (2, 3, 7, 6), (6, 7, 5, 4), (4, 5, 1, 0), (2, 6, 4, 0), (7, 3, 1, 5)])
_uv = me_cube_024.uv_layers.new(name='UVMap')
_uv.uv.foreach_set('vector', [0.375, 0.0, 0.625, 0.0, 0.625, 0.25, 0.375, 0.25, 0.375, 0.25, 0.625, 0.25, 0.625, 0.5, 0.375, 0.5, 0.375, 0.5, 0.625, 0.5, 0.625, 0.75, 0.375, 0.75, 0.375, 0.75, 0.625, 0.75, 0.625, 1.0, 0.375, 1.0, 0.125, 0.5, 0.375, 0.5, 0.375, 0.75, 0.125, 0.75, 0.625, 0.5, 0.875, 0.5, 0.875, 0.75, 0.625, 0.75])
me_cube_024.update()
me_cube_025 = bpy.data.meshes.new('Cube.025')
me_cube_025.from_pydata([(-1.0, -1.0, -1.0), (-1.0, -1.0, 1.0), (-1.0, 1.0, -1.0), (-1.0, 1.0, 1.0), (1.0, -1.0, -1.0), (1.0, -1.0, 1.0), (1.0, 1.0, -1.0), (1.0, 1.0, 1.0)], [], [(0, 1, 3, 2), (2, 3, 7, 6), (6, 7, 5, 4), (4, 5, 1, 0), (2, 6, 4, 0), (7, 3, 1, 5)])
_uv = me_cube_025.uv_layers.new(name='UVMap')
_uv.uv.foreach_set('vector', [0.375, 0.0, 0.625, 0.0, 0.625, 0.25, 0.375, 0.25, 0.375, 0.25, 0.625, 0.25, 0.625, 0.5, 0.375, 0.5, 0.375, 0.5, 0.625, 0.5, 0.625, 0.75, 0.375, 0.75, 0.375, 0.75, 0.625, 0.75, 0.625, 1.0, 0.375, 1.0, 0.125, 0.5, 0.375, 0.5, 0.375, 0.75, 0.125, 0.75, 0.625, 0.5, 0.875, 0.5, 0.875, 0.75, 0.625, 0.75])
me_cube_025.update()
me_cube_026 = bpy.data.meshes.new('Cube.026')
me_cube_026.from_pydata([(-1.0, -1.0, -1.0), (-1.0, -1.0, 1.0), (-1.0, 1.0, -1.0), (-1.0, 1.0, 1.0), (1.0, -1.0, -1.0), (1.0, -1.0, 1.0), (1.0, 1.0, -1.0), (1.0, 1.0, 1.0)], [], [(0, 1, 3, 2), (2, 3, 7, 6), (6, 7, 5, 4), (4, 5, 1, 0), (2, 6, 4, 0), (7, 3, 1, 5)])
_uv = me_cube_026.uv_layers.new(name='UVMap')
_uv.uv.foreach_set('vector', [0.375, 0.0, 0.625, 0.0, 0.625, 0.25, 0.375, 0.25, 0.375, 0.25, 0.625, 0.25, 0.625, 0.5, 0.375, 0.5, 0.375, 0.5, 0.625, 0.5, 0.625, 0.75, 0.375, 0.75, 0.375, 0.75, 0.625, 0.75, 0.625, 1.0, 0.375, 1.0, 0.125, 0.5, 0.375, 0.5, 0.375, 0.75, 0.125, 0.75, 0.625, 0.5, 0.875, 0.5, 0.875, 0.75, 0.625, 0.75])
me_cube_026.update()
me_cube_027 = bpy.data.meshes.new('Cube.027')
me_cube_027.from_pydata([(-1.0, -1.0, -1.0), (-1.0, -1.0, 1.0), (-1.0, 1.0, -1.0), (-1.0, 1.0, 1.0), (1.0, -1.0, -1.0), (1.0, -1.0, 1.0), (1.0, 1.0, -1.0), (1.0, 1.0, 1.0)], [], [(0, 1, 3, 2), (2, 3, 7, 6), (6, 7, 5, 4), (4, 5, 1, 0), (2, 6, 4, 0), (7, 3, 1, 5)])
_uv = me_cube_027.uv_layers.new(name='UVMap')
_uv.uv.foreach_set('vector', [0.375, 0.0, 0.625, 0.0, 0.625, 0.25, 0.375, 0.25, 0.375, 0.25, 0.625, 0.25, 0.625, 0.5, 0.375, 0.5, 0.375, 0.5, 0.625, 0.5, 0.625, 0.75, 0.375, 0.75, 0.375, 0.75, 0.625, 0.75, 0.625, 1.0, 0.375, 1.0, 0.125, 0.5, 0.375, 0.5, 0.375, 0.75, 0.125, 0.75, 0.625, 0.5, 0.875, 0.5, 0.875, 0.75, 0.625, 0.75])
me_cube_027.materials.append(mat_material_006)
me_cube_027.update()
me_cube_028 = bpy.data.meshes.new('Cube.028')
me_cube_028.from_pydata([(-1.0, -1.0, -1.0), (-1.0, -1.0, 1.0), (-1.0, 1.0, -1.0), (-1.0, 1.0, 1.0), (1.0, -1.0, -1.0), (1.0, -1.0, 1.0), (1.0, 1.0, -1.0), (1.0, 1.0, 1.0)], [], [(0, 1, 3, 2), (2, 3, 7, 6), (6, 7, 5, 4), (4, 5, 1, 0), (2, 6, 4, 0), (7, 3, 1, 5)])
_uv = me_cube_028.uv_layers.new(name='UVMap')
_uv.uv.foreach_set('vector', [0.375, 0.0, 0.625, 0.0, 0.625, 0.25, 0.375, 0.25, 0.375, 0.25, 0.625, 0.25, 0.625, 0.5, 0.375, 0.5, 0.375, 0.5, 0.625, 0.5, 0.625, 0.75, 0.375, 0.75, 0.375, 0.75, 0.625, 0.75, 0.625, 1.0, 0.375, 1.0, 0.125, 0.5, 0.375, 0.5, 0.375, 0.75, 0.125, 0.75, 0.625, 0.5, 0.875, 0.5, 0.875, 0.75, 0.625, 0.75])
me_cube_028.update()
me_cube_029 = bpy.data.meshes.new('Cube.029')
me_cube_029.from_pydata([(-1.0, -1.0, -1.0), (-1.0, -1.0, 1.0), (-1.0, 1.0, -1.0), (-1.0, 1.0, 1.0), (1.0, -1.0, -1.0), (1.0, -1.0, 1.0), (1.0, 1.0, -1.0), (1.0, 1.0, 1.0)], [], [(0, 1, 3, 2), (2, 3, 7, 6), (6, 7, 5, 4), (4, 5, 1, 0), (2, 6, 4, 0), (7, 3, 1, 5)])
_uv = me_cube_029.uv_layers.new(name='UVMap')
_uv.uv.foreach_set('vector', [0.375, 0.0, 0.625, 0.0, 0.625, 0.25, 0.375, 0.25, 0.375, 0.25, 0.625, 0.25, 0.625, 0.5, 0.375, 0.5, 0.375, 0.5, 0.625, 0.5, 0.625, 0.75, 0.375, 0.75, 0.375, 0.75, 0.625, 0.75, 0.625, 1.0, 0.375, 1.0, 0.125, 0.5, 0.375, 0.5, 0.375, 0.75, 0.125, 0.75, 0.625, 0.5, 0.875, 0.5, 0.875, 0.75, 0.625, 0.75])
me_cube_029.update()
me_cube_030 = bpy.data.meshes.new('Cube.030')
me_cube_030.from_pydata([(-1.0, -1.0, -1.0), (-1.0, -1.0, 1.0), (-1.0, 1.0, -1.0), (-1.0, 1.0, 1.0), (1.0, -1.0, -1.0), (1.0, -1.0, 1.0), (1.0, 1.0, -1.0), (1.0, 1.0, 1.0)], [], [(0, 1, 3, 2), (2, 3, 7, 6), (6, 7, 5, 4), (4, 5, 1, 0), (2, 6, 4, 0), (7, 3, 1, 5)])
_uv = me_cube_030.uv_layers.new(name='UVMap')
_uv.uv.foreach_set('vector', [0.375, 0.0, 0.625, 0.0, 0.625, 0.25, 0.375, 0.25, 0.375, 0.25, 0.625, 0.25, 0.625, 0.5, 0.375, 0.5, 0.375, 0.5, 0.625, 0.5, 0.625, 0.75, 0.375, 0.75, 0.375, 0.75, 0.625, 0.75, 0.625, 1.0, 0.375, 1.0, 0.125, 0.5, 0.375, 0.5, 0.375, 0.75, 0.125, 0.75, 0.625, 0.5, 0.875, 0.5, 0.875, 0.75, 0.625, 0.75])
me_cube_030.update()
me_cube_031 = bpy.data.meshes.new('Cube.031')
me_cube_031.from_pydata([(-1.0, -1.0, -1.0), (-1.0, -1.0, 1.0), (-1.0, 1.0, -1.0), (-1.0, 1.0, 1.0), (1.0, -1.0, -1.0), (1.0, -1.0, 1.0), (1.0, 1.0, -1.0), (1.0, 1.0, 1.0)], [], [(0, 1, 3, 2), (2, 3, 7, 6), (6, 7, 5, 4), (4, 5, 1, 0), (2, 6, 4, 0), (7, 3, 1, 5)])
_uv = me_cube_031.uv_layers.new(name='UVMap')
_uv.uv.foreach_set('vector', [0.375, 0.0, 0.625, 0.0, 0.625, 0.25, 0.375, 0.25, 0.375, 0.25, 0.625, 0.25, 0.625, 0.5, 0.375, 0.5, 0.375, 0.5, 0.625, 0.5, 0.625, 0.75, 0.375, 0.75, 0.375, 0.75, 0.625, 0.75, 0.625, 1.0, 0.375, 1.0, 0.125, 0.5, 0.375, 0.5, 0.375, 0.75, 0.125, 0.75, 0.625, 0.5, 0.875, 0.5, 0.875, 0.75, 0.625, 0.75])
me_cube_031.update()
me_cube_032 = bpy.data.meshes.new('Cube.032')
me_cube_032.from_pydata([(-1.0, -1.0, -1.0), (-1.0, -1.0, 1.0), (-1.0, 1.0, -1.0), (-1.0, 1.0, 1.0), (1.0, -1.0, -1.0), (1.0, -1.0, 1.0), (1.0, 1.0, -1.0), (1.0, 1.0, 1.0)], [], [(0, 1, 3, 2), (2, 3, 7, 6), (6, 7, 5, 4), (4, 5, 1, 0), (2, 6, 4, 0), (7, 3, 1, 5)])
_uv = me_cube_032.uv_layers.new(name='UVMap')
_uv.uv.foreach_set('vector', [0.375, 0.0, 0.625, 0.0, 0.625, 0.25, 0.375, 0.25, 0.375, 0.25, 0.625, 0.25, 0.625, 0.5, 0.375, 0.5, 0.375, 0.5, 0.625, 0.5, 0.625, 0.75, 0.375, 0.75, 0.375, 0.75, 0.625, 0.75, 0.625, 1.0, 0.375, 1.0, 0.125, 0.5, 0.375, 0.5, 0.375, 0.75, 0.125, 0.75, 0.625, 0.5, 0.875, 0.5, 0.875, 0.75, 0.625, 0.75])
me_cube_032.update()
me_cube_033 = bpy.data.meshes.new('Cube.033')
me_cube_033.from_pydata([(-1.0, -1.0, -1.0), (-1.0, -1.0, 1.0), (-1.0, 1.0, -1.0), (-1.0, 1.0, 1.0), (1.0, -1.0, -1.0), (1.0, -1.0, 1.0), (1.0, 1.0, -1.0), (1.0, 1.0, 1.0)], [], [(0, 1, 3, 2), (2, 3, 7, 6), (6, 7, 5, 4), (4, 5, 1, 0), (2, 6, 4, 0), (7, 3, 1, 5)])
_uv = me_cube_033.uv_layers.new(name='UVMap')
_uv.uv.foreach_set('vector', [0.375, 0.0, 0.625, 0.0, 0.625, 0.25, 0.375, 0.25, 0.375, 0.25, 0.625, 0.25, 0.625, 0.5, 0.375, 0.5, 0.375, 0.5, 0.625, 0.5, 0.625, 0.75, 0.375, 0.75, 0.375, 0.75, 0.625, 0.75, 0.625, 1.0, 0.375, 1.0, 0.125, 0.5, 0.375, 0.5, 0.375, 0.75, 0.125, 0.75, 0.625, 0.5, 0.875, 0.5, 0.875, 0.75, 0.625, 0.75])
me_cube_033.materials.append(mat_material_007)
me_cube_033.update()
me_cube_034 = bpy.data.meshes.new('Cube.034')
me_cube_034.from_pydata([(-1.0, -1.0, -1.0), (-1.0, -1.0, 1.0), (-1.0, 1.0, -1.0), (-1.0, 1.0, 1.0), (1.0, -1.0, -1.0), (1.0, -1.0, 1.0), (1.0, 1.0, -1.0), (1.0, 1.0, 1.0)], [], [(0, 1, 3, 2), (2, 3, 7, 6), (6, 7, 5, 4), (4, 5, 1, 0), (2, 6, 4, 0), (7, 3, 1, 5)])
_uv = me_cube_034.uv_layers.new(name='UVMap')
_uv.uv.foreach_set('vector', [0.375, 0.0, 0.625, 0.0, 0.625, 0.25, 0.375, 0.25, 0.375, 0.25, 0.625, 0.25, 0.625, 0.5, 0.375, 0.5, 0.375, 0.5, 0.625, 0.5, 0.625, 0.75, 0.375, 0.75, 0.375, 0.75, 0.625, 0.75, 0.625, 1.0, 0.375, 1.0, 0.125, 0.5, 0.375, 0.5, 0.375, 0.75, 0.125, 0.75, 0.625, 0.5, 0.875, 0.5, 0.875, 0.75, 0.625, 0.75])
me_cube_034.update()
me_cube_035 = bpy.data.meshes.new('Cube.035')
me_cube_035.from_pydata([(-1.0, -1.0, -1.0), (-1.0, -1.0, 1.0), (-1.0, 1.0, -1.0), (-1.0, 1.0, 1.0), (1.0, -1.0, -1.0), (1.0, -1.0, 1.0), (1.0, 1.0, -1.0), (1.0, 1.0, 1.0)], [], [(0, 1, 3, 2), (2, 3, 7, 6), (6, 7, 5, 4), (4, 5, 1, 0), (2, 6, 4, 0), (7, 3, 1, 5)])
_uv = me_cube_035.uv_layers.new(name='UVMap')
_uv.uv.foreach_set('vector', [0.375, 0.0, 0.625, 0.0, 0.625, 0.25, 0.375, 0.25, 0.375, 0.25, 0.625, 0.25, 0.625, 0.5, 0.375, 0.5, 0.375, 0.5, 0.625, 0.5, 0.625, 0.75, 0.375, 0.75, 0.375, 0.75, 0.625, 0.75, 0.625, 1.0, 0.375, 1.0, 0.125, 0.5, 0.375, 0.5, 0.375, 0.75, 0.125, 0.75, 0.625, 0.5, 0.875, 0.5, 0.875, 0.75, 0.625, 0.75])
me_cube_035.update()
me_cube_036 = bpy.data.meshes.new('Cube.036')
me_cube_036.from_pydata([(-1.0, -1.0, -1.0), (-1.0, -1.0, 1.0), (-1.0, 1.0, -1.0), (-1.0, 1.0, 1.0), (1.0, -1.0, -1.0), (1.0, -1.0, 1.0), (1.0, 1.0, -1.0), (1.0, 1.0, 1.0)], [], [(0, 1, 3, 2), (2, 3, 7, 6), (6, 7, 5, 4), (4, 5, 1, 0), (2, 6, 4, 0), (7, 3, 1, 5)])
_uv = me_cube_036.uv_layers.new(name='UVMap')
_uv.uv.foreach_set('vector', [0.375, 0.0, 0.625, 0.0, 0.625, 0.25, 0.375, 0.25, 0.375, 0.25, 0.625, 0.25, 0.625, 0.5, 0.375, 0.5, 0.375, 0.5, 0.625, 0.5, 0.625, 0.75, 0.375, 0.75, 0.375, 0.75, 0.625, 0.75, 0.625, 1.0, 0.375, 1.0, 0.125, 0.5, 0.375, 0.5, 0.375, 0.75, 0.125, 0.75, 0.625, 0.5, 0.875, 0.5, 0.875, 0.75, 0.625, 0.75])
me_cube_036.update()
me_cube_038 = bpy.data.meshes.new('Cube.038')
me_cube_038.from_pydata([(-1.0, -1.0, -1.0), (-1.0, -1.0, 1.0), (-1.0, 1.0, -1.0), (-1.0, 1.0, 1.0), (1.0, -1.0, -1.0), (1.0, -1.0, 1.0), (1.0, 1.0, -1.0), (1.0, 1.0, 1.0)], [], [(0, 1, 3, 2), (2, 3, 7, 6), (6, 7, 5, 4), (4, 5, 1, 0), (2, 6, 4, 0), (7, 3, 1, 5)])
_uv = me_cube_038.uv_layers.new(name='UVMap')
_uv.uv.foreach_set('vector', [0.375, 0.0, 0.625, 0.0, 0.625, 0.25, 0.375, 0.25, 0.375, 0.25, 0.625, 0.25, 0.625, 0.5, 0.375, 0.5, 0.375, 0.5, 0.625, 0.5, 0.625, 0.75, 0.375, 0.75, 0.375, 0.75, 0.625, 0.75, 0.625, 1.0, 0.375, 1.0, 0.125, 0.5, 0.375, 0.5, 0.375, 0.75, 0.125, 0.75, 0.625, 0.5, 0.875, 0.5, 0.875, 0.75, 0.625, 0.75])
me_cube_038.update()
me_cube_039 = bpy.data.meshes.new('Cube.039')
me_cube_039.from_pydata([(-1.0, -1.0, -1.0), (-1.0, -1.0, 1.0), (-1.0, 1.0, -1.0), (-1.0, 1.0, 1.0), (1.0, -1.0, -1.0), (1.0, -1.0, 1.0), (1.0, 1.0, -1.0), (1.0, 1.0, 1.0)], [], [(0, 1, 3, 2), (2, 3, 7, 6), (6, 7, 5, 4), (4, 5, 1, 0), (2, 6, 4, 0), (7, 3, 1, 5)])
_uv = me_cube_039.uv_layers.new(name='UVMap')
_uv.uv.foreach_set('vector', [0.375, 0.0, 0.625, 0.0, 0.625, 0.25, 0.375, 0.25, 0.375, 0.25, 0.625, 0.25, 0.625, 0.5, 0.375, 0.5, 0.375, 0.5, 0.625, 0.5, 0.625, 0.75, 0.375, 0.75, 0.375, 0.75, 0.625, 0.75, 0.625, 1.0, 0.375, 1.0, 0.125, 0.5, 0.375, 0.5, 0.375, 0.75, 0.125, 0.75, 0.625, 0.5, 0.875, 0.5, 0.875, 0.75, 0.625, 0.75])
me_cube_039.update()
me_cube_040 = bpy.data.meshes.new('Cube.040')
me_cube_040.from_pydata([(-1.0, -1.0, -1.0), (-1.0, -1.0, 1.0), (-1.0, 1.0, -1.0), (-1.0, 1.0, 1.0), (1.0, -1.0, -1.0), (1.0, -1.0, 1.0), (1.0, 1.0, -1.0), (1.0, 1.0, 1.0)], [], [(0, 1, 3, 2), (2, 3, 7, 6), (6, 7, 5, 4), (4, 5, 1, 0), (2, 6, 4, 0), (7, 3, 1, 5)])
_uv = me_cube_040.uv_layers.new(name='UVMap')
_uv.uv.foreach_set('vector', [0.375, 0.0, 0.625, 0.0, 0.625, 0.25, 0.375, 0.25, 0.375, 0.25, 0.625, 0.25, 0.625, 0.5, 0.375, 0.5, 0.375, 0.5, 0.625, 0.5, 0.625, 0.75, 0.375, 0.75, 0.375, 0.75, 0.625, 0.75, 0.625, 1.0, 0.375, 1.0, 0.125, 0.5, 0.375, 0.5, 0.375, 0.75, 0.125, 0.75, 0.625, 0.5, 0.875, 0.5, 0.875, 0.75, 0.625, 0.75])
me_cube_040.update()
me_cube_041 = bpy.data.meshes.new('Cube.041')
me_cube_041.from_pydata([(-1.0, -1.0, -1.0), (-1.0, -1.0, 1.0), (-1.0, 1.0, -1.0), (-1.0, 1.0, 1.0), (1.0, -1.0, -1.0), (1.0, -1.0, 1.0), (1.0, 1.0, -1.0), (1.0, 1.0, 1.0)], [], [(0, 1, 3, 2), (2, 3, 7, 6), (6, 7, 5, 4), (4, 5, 1, 0), (2, 6, 4, 0), (7, 3, 1, 5)])
_uv = me_cube_041.uv_layers.new(name='UVMap')
_uv.uv.foreach_set('vector', [0.375, 0.0, 0.625, 0.0, 0.625, 0.25, 0.375, 0.25, 0.375, 0.25, 0.625, 0.25, 0.625, 0.5, 0.375, 0.5, 0.375, 0.5, 0.625, 0.5, 0.625, 0.75, 0.375, 0.75, 0.375, 0.75, 0.625, 0.75, 0.625, 1.0, 0.375, 1.0, 0.125, 0.5, 0.375, 0.5, 0.375, 0.75, 0.125, 0.75, 0.625, 0.5, 0.875, 0.5, 0.875, 0.75, 0.625, 0.75])
me_cube_041.update()
me_cube_042 = bpy.data.meshes.new('Cube.042')
me_cube_042.from_pydata([(-1.0, -1.0, -1.0), (-1.0, -1.0, 1.0), (-1.0, 1.0, -1.0), (-1.0, 1.0, 1.0), (1.0, -1.0, -1.0), (1.0, -1.0, 1.0), (1.0, 1.0, -1.0), (1.0, 1.0, 1.0)], [], [(0, 1, 3, 2), (2, 3, 7, 6), (6, 7, 5, 4), (4, 5, 1, 0), (2, 6, 4, 0), (7, 3, 1, 5)])
_uv = me_cube_042.uv_layers.new(name='UVMap')
_uv.uv.foreach_set('vector', [0.375, 0.0, 0.625, 0.0, 0.625, 0.25, 0.375, 0.25, 0.375, 0.25, 0.625, 0.25, 0.625, 0.5, 0.375, 0.5, 0.375, 0.5, 0.625, 0.5, 0.625, 0.75, 0.375, 0.75, 0.375, 0.75, 0.625, 0.75, 0.625, 1.0, 0.375, 1.0, 0.125, 0.5, 0.375, 0.5, 0.375, 0.75, 0.125, 0.75, 0.625, 0.5, 0.875, 0.5, 0.875, 0.75, 0.625, 0.75])
me_cube_042.update()
me_cube_043 = bpy.data.meshes.new('Cube.043')
me_cube_043.from_pydata([(-1.0, -1.0, -1.0), (-1.0, -1.0, 1.0), (-1.0, 1.0, -1.0), (-1.0, 1.0, 1.0), (1.0, -1.0, -1.0), (1.0, -1.0, 1.0), (1.0, 1.0, -1.0), (1.0, 1.0, 1.0)], [], [(0, 1, 3, 2), (2, 3, 7, 6), (6, 7, 5, 4), (4, 5, 1, 0), (2, 6, 4, 0), (7, 3, 1, 5)])
_uv = me_cube_043.uv_layers.new(name='UVMap')
_uv.uv.foreach_set('vector', [0.375, 0.0, 0.625, 0.0, 0.625, 0.25, 0.375, 0.25, 0.375, 0.25, 0.625, 0.25, 0.625, 0.5, 0.375, 0.5, 0.375, 0.5, 0.625, 0.5, 0.625, 0.75, 0.375, 0.75, 0.375, 0.75, 0.625, 0.75, 0.625, 1.0, 0.375, 1.0, 0.125, 0.5, 0.375, 0.5, 0.375, 0.75, 0.125, 0.75, 0.625, 0.5, 0.875, 0.5, 0.875, 0.75, 0.625, 0.75])
me_cube_043.materials.append(mat_material_010)
me_cube_043.update()
me_cube_046 = bpy.data.meshes.new('Cube.046')
me_cube_046.from_pydata([(-1.0, -1.0, -1.0), (-1.0, -1.0, 1.0), (-1.0, 1.0, -1.0), (-1.0, 1.0, 1.0), (1.0, -1.0, -1.0), (1.0, -1.0, 1.0), (1.0, 1.0, -1.0), (1.0, 1.0, 1.0)], [], [(0, 1, 3, 2), (2, 3, 7, 6), (6, 7, 5, 4), (4, 5, 1, 0), (2, 6, 4, 0), (7, 3, 1, 5)])
_uv = me_cube_046.uv_layers.new(name='UVMap')
_uv.uv.foreach_set('vector', [0.375, 0.0, 0.625, 0.0, 0.625, 0.25, 0.375, 0.25, 0.375, 0.25, 0.625, 0.25, 0.625, 0.5, 0.375, 0.5, 0.375, 0.5, 0.625, 0.5, 0.625, 0.75, 0.375, 0.75, 0.375, 0.75, 0.625, 0.75, 0.625, 1.0, 0.375, 1.0, 0.125, 0.5, 0.375, 0.5, 0.375, 0.75, 0.125, 0.75, 0.625, 0.5, 0.875, 0.5, 0.875, 0.75, 0.625, 0.75])
me_cube_046.update()
me_cube_050 = bpy.data.meshes.new('Cube.050')
me_cube_050.from_pydata([(-1.0, -1.0, -1.0), (-1.0, -1.0, 1.0), (-1.0, 1.0, -1.0), (-1.0, 1.0, 1.0), (1.0, -1.0, -1.0), (1.0, -1.0, 1.0), (1.0, 1.0, -1.0), (1.0, 1.0, 1.0), (1.0, -1.0, 0.5133), (-7.0, -1.0, 0.5133), (1.0, 1.0, 0.5133), (-7.0, 1.0, 0.5133), (1.0, -1.0, 0.9784), (-7.0, -1.0, 0.9784), (1.0, 1.0, 0.9784), (-7.0, 1.0, 0.9784), (1.0, -1.0, -0.9901), (-7.0, -1.0, -0.9901), (1.0, 1.0, -0.9901), (-7.0, 1.0, -0.9901), (1.0, -1.0, -0.525), (-7.0, -1.0, -0.525), (1.0, 1.0, -0.525), (-7.0, 1.0, -0.525), (-9.0, -1.0, -1.0), (-9.0, -1.0, 1.0), (-9.0, 1.0, -1.0), (-9.0, 1.0, 1.0), (-7.0, -1.0, -1.0), (-7.0, -1.0, 1.0), (-7.0, 1.0, -1.0), (-7.0, 1.0, 1.0)], [], [(0, 1, 3, 2), (2, 3, 7, 6), (6, 7, 5, 4), (4, 5, 1, 0), (2, 6, 4, 0), (7, 3, 1, 5), (8, 9, 11, 10), (10, 11, 15, 14), (14, 15, 13, 12), (12, 13, 9, 8), (10, 14, 12, 8), (15, 11, 9, 13), (16, 17, 19, 18), (18, 19, 23, 22), (22, 23, 21, 20), (20, 21, 17, 16), (18, 22, 20, 16), (23, 19, 17, 21), (24, 25, 27, 26), (26, 27, 31, 30), (30, 31, 29, 28), (28, 29, 25, 24), (26, 30, 28, 24), (31, 27, 25, 29)])
_uv = me_cube_050.uv_layers.new(name='UVMap')
_uv.uv.foreach_set('vector', [0.375, 0.0, 0.625, 0.0, 0.625, 0.25, 0.375, 0.25, 0.375, 0.25, 0.625, 0.25, 0.625, 0.5, 0.375, 0.5, 0.375, 0.5, 0.625, 0.5, 0.625, 0.75, 0.375, 0.75, 0.375, 0.75, 0.625, 0.75, 0.625, 1.0, 0.375, 1.0, 0.125, 0.5, 0.375, 0.5, 0.375, 0.75, 0.125, 0.75, 0.625, 0.5, 0.875, 0.5, 0.875, 0.75, 0.625, 0.75, 0.375, 0.0, 0.625, 0.0, 0.625, 0.25, 0.375, 0.25, 0.375, 0.25, 0.625, 0.25, 0.625, 0.5, 0.375, 0.5, 0.375, 0.5, 0.625, 0.5, 0.625, 0.75, 0.375, 0.75, 0.375, 0.75, 0.625, 0.75, 0.625, 1.0, 0.375, 1.0, 0.125, 0.5, 0.375, 0.5, 0.375, 0.75, 0.125, 0.75, 0.625, 0.5, 0.875, 0.5, 0.875, 0.75, 0.625, 0.75, 0.375, 0.0, 0.625, 0.0, 0.625, 0.25, 0.375, 0.25, 0.375, 0.25, 0.625, 0.25, 0.625, 0.5, 0.375, 0.5, 0.375, 0.5, 0.625, 0.5, 0.625, 0.75, 0.375, 0.75, 0.375, 0.75, 0.625, 0.75, 0.625, 1.0, 0.375, 1.0, 0.125, 0.5, 0.375, 0.5, 0.375, 0.75, 0.125, 0.75, 0.625, 0.5, 0.875, 0.5, 0.875, 0.75, 0.625, 0.75, 0.375, 0.0, 0.625, 0.0, 0.625, 0.25, 0.375, 0.25, 0.375, 0.25, 0.625, 0.25, 0.625, 0.5, 0.375, 0.5, 0.375, 0.5, 0.625, 0.5, 0.625, 0.75, 0.375, 0.75, 0.375, 0.75, 0.625, 0.75, 0.625, 1.0, 0.375, 1.0, 0.125, 0.5, 0.375, 0.5, 0.375, 0.75, 0.125, 0.75, 0.625, 0.5, 0.875, 0.5, 0.875, 0.75, 0.625, 0.75])
me_cube_050.update()
me_cube_051 = bpy.data.meshes.new('Cube.051')
me_cube_051.from_pydata([(-1.0, -1.0, -1.0), (-1.0, -1.0, 1.0), (-1.0, 1.0, -1.0), (-1.0, 1.0, 1.0), (1.0, -1.0, -1.0), (1.0, -1.0, 1.0), (1.0, 1.0, -1.0), (1.0, 1.0, 1.0), (1.0, -1.0, 0.5133), (-7.0, -1.0, 0.5133), (1.0, 1.0, 0.5133), (-7.0, 1.0, 0.5133), (1.0, -1.0, 0.9784), (-7.0, -1.0, 0.9784), (1.0, 1.0, 0.9784), (-7.0, 1.0, 0.9784), (1.0, -1.0, -0.9901), (-7.0, -1.0, -0.9901), (1.0, 1.0, -0.9901), (-7.0, 1.0, -0.9901), (1.0, -1.0, -0.525), (-7.0, -1.0, -0.525), (1.0, 1.0, -0.525), (-7.0, 1.0, -0.525), (-9.0, -1.0, -1.0), (-9.0, -1.0, 1.0), (-9.0, 1.0, -1.0), (-9.0, 1.0, 1.0), (-7.0, -1.0, -1.0), (-7.0, -1.0, 1.0), (-7.0, 1.0, -1.0), (-7.0, 1.0, 1.0)], [], [(0, 1, 3, 2), (2, 3, 7, 6), (6, 7, 5, 4), (4, 5, 1, 0), (2, 6, 4, 0), (7, 3, 1, 5), (8, 9, 11, 10), (10, 11, 15, 14), (14, 15, 13, 12), (12, 13, 9, 8), (10, 14, 12, 8), (15, 11, 9, 13), (16, 17, 19, 18), (18, 19, 23, 22), (22, 23, 21, 20), (20, 21, 17, 16), (18, 22, 20, 16), (23, 19, 17, 21), (24, 25, 27, 26), (26, 27, 31, 30), (30, 31, 29, 28), (28, 29, 25, 24), (26, 30, 28, 24), (31, 27, 25, 29)])
_uv = me_cube_051.uv_layers.new(name='UVMap')
_uv.uv.foreach_set('vector', [0.375, 0.0, 0.625, 0.0, 0.625, 0.25, 0.375, 0.25, 0.375, 0.25, 0.625, 0.25, 0.625, 0.5, 0.375, 0.5, 0.375, 0.5, 0.625, 0.5, 0.625, 0.75, 0.375, 0.75, 0.375, 0.75, 0.625, 0.75, 0.625, 1.0, 0.375, 1.0, 0.125, 0.5, 0.375, 0.5, 0.375, 0.75, 0.125, 0.75, 0.625, 0.5, 0.875, 0.5, 0.875, 0.75, 0.625, 0.75, 0.375, 0.0, 0.625, 0.0, 0.625, 0.25, 0.375, 0.25, 0.375, 0.25, 0.625, 0.25, 0.625, 0.5, 0.375, 0.5, 0.375, 0.5, 0.625, 0.5, 0.625, 0.75, 0.375, 0.75, 0.375, 0.75, 0.625, 0.75, 0.625, 1.0, 0.375, 1.0, 0.125, 0.5, 0.375, 0.5, 0.375, 0.75, 0.125, 0.75, 0.625, 0.5, 0.875, 0.5, 0.875, 0.75, 0.625, 0.75, 0.375, 0.0, 0.625, 0.0, 0.625, 0.25, 0.375, 0.25, 0.375, 0.25, 0.625, 0.25, 0.625, 0.5, 0.375, 0.5, 0.375, 0.5, 0.625, 0.5, 0.625, 0.75, 0.375, 0.75, 0.375, 0.75, 0.625, 0.75, 0.625, 1.0, 0.375, 1.0, 0.125, 0.5, 0.375, 0.5, 0.375, 0.75, 0.125, 0.75, 0.625, 0.5, 0.875, 0.5, 0.875, 0.75, 0.625, 0.75, 0.375, 0.0, 0.625, 0.0, 0.625, 0.25, 0.375, 0.25, 0.375, 0.25, 0.625, 0.25, 0.625, 0.5, 0.375, 0.5, 0.375, 0.5, 0.625, 0.5, 0.625, 0.75, 0.375, 0.75, 0.375, 0.75, 0.625, 0.75, 0.625, 1.0, 0.375, 1.0, 0.125, 0.5, 0.375, 0.5, 0.375, 0.75, 0.125, 0.75, 0.625, 0.5, 0.875, 0.5, 0.875, 0.75, 0.625, 0.75])
me_cube_051.update()
me_plane = bpy.data.meshes.new('Plane')
me_plane.from_pydata([(-1.0, -1.0, 0.0), (1.0, -1.0, 0.0), (-1.0, 1.0, 0.0), (1.0, 1.0, 0.0)], [], [(0, 1, 3, 2)])
_uv = me_plane.uv_layers.new(name='UVMap')
_uv.uv.foreach_set('vector', [0.0, 0.0, 1.0, 0.0, 1.0, 1.0, 0.0, 1.0])
me_plane.materials.append(mat_material_003)
me_plane.update()

# ---- objects
ob_cube = bpy.data.objects.new('Cube', me_cube)
ob_light = bpy.data.objects.new('Light', light_light)
ob_camera = bpy.data.objects.new('Camera', cam_camera)
ob_cube_001 = bpy.data.objects.new('Cube.001', me_cube_001)
ob_cube_002 = bpy.data.objects.new('Cube.002', me_cube_002)
ob_cube_003 = bpy.data.objects.new('Cube.003', me_cube_003)
ob_cube_004 = bpy.data.objects.new('Cube.004', me_cube_004)
ob_cube_005 = bpy.data.objects.new('Cube.005', me_cube_005)
ob_cube_006 = bpy.data.objects.new('Cube.006', me_cube_006)
ob_cube_007 = bpy.data.objects.new('Cube.007', me_cube_007)
ob_cube_008 = bpy.data.objects.new('Cube.008', me_cube_008)
ob_cube_009 = bpy.data.objects.new('Cube.009', me_cube_009)
ob_cube_010 = bpy.data.objects.new('Cube.010', me_cube_010)
ob_cube_011 = bpy.data.objects.new('Cube.011', me_cube_011)
ob_cube_012 = bpy.data.objects.new('Cube.012', me_cube_012)
ob_cube_013 = bpy.data.objects.new('Cube.013', me_cube_013)
ob_cube_014 = bpy.data.objects.new('Cube.014', me_cube_014)
ob_cube_015 = bpy.data.objects.new('Cube.015', me_cube_015)
ob_cube_016 = bpy.data.objects.new('Cube.016', me_cube_016)
ob_cube_017 = bpy.data.objects.new('Cube.017', me_cube_017)
ob_cube_018 = bpy.data.objects.new('Cube.018', me_cube_018)
ob_cube_019 = bpy.data.objects.new('Cube.019', me_cube_019)
ob_cube_020 = bpy.data.objects.new('Cube.020', me_cube_020)
ob_cube_021 = bpy.data.objects.new('Cube.021', me_cube_021)
ob_cube_022 = bpy.data.objects.new('Cube.022', me_cube_022)
ob_cube_023 = bpy.data.objects.new('Cube.023', me_cube_023)
ob_cube_024 = bpy.data.objects.new('Cube.024', me_cube_024)
ob_cube_025 = bpy.data.objects.new('Cube.025', me_cube_025)
ob_cube_026 = bpy.data.objects.new('Cube.026', me_cube_026)
ob_cube_027 = bpy.data.objects.new('Cube.027', me_cube_027)
ob_cube_028 = bpy.data.objects.new('Cube.028', me_cube_028)
ob_cube_029 = bpy.data.objects.new('Cube.029', me_cube_029)
ob_cube_030 = bpy.data.objects.new('Cube.030', me_cube_030)
ob_cube_031 = bpy.data.objects.new('Cube.031', me_cube_031)
ob_cube_032 = bpy.data.objects.new('Cube.032', me_cube_032)
ob_cube_033 = bpy.data.objects.new('Cube.033', me_cube_033)
ob_cube_034 = bpy.data.objects.new('Cube.034', me_cube_034)
ob_cube_035 = bpy.data.objects.new('Cube.035', me_cube_035)
ob_cube_036 = bpy.data.objects.new('Cube.036', me_cube_036)
ob_cube_038 = bpy.data.objects.new('Cube.038', me_cube_038)
ob_cube_039 = bpy.data.objects.new('Cube.039', me_cube_039)
ob_cube_037 = bpy.data.objects.new('Cube.037', me_cube_040)
ob_cube_040 = bpy.data.objects.new('Cube.040', me_cube_041)
ob_cube_041 = bpy.data.objects.new('Cube.041', me_cube_042)
ob_cube_042 = bpy.data.objects.new('Cube.042', me_cube_043)
ob_cube_045 = bpy.data.objects.new('Cube.045', me_cube_046)
ob_cube_047 = bpy.data.objects.new('Cube.047', me_cube_050)
ob_cube_043 = bpy.data.objects.new('Cube.043', me_cube_051)
ob_plane = bpy.data.objects.new('Plane', me_plane)

# ---- transforms, parenting, visibility, modifiers, constraints
ob_cube.location = (0.0, 0.0, 2.135)
ob_cube.scale = (11.0, 11.0, 0.25)
ob_cube.lock_rotations_4d = False
ob_cube.empty_display_type = 'ARROWS'
ob_cube.lineart.crease_threshold = 0.0
ob_light.location = (10.47, -57.17, 35.69)
ob_light.rotation_euler = (0.6503, 0.05522, 1.866)
ob_light.lock_rotations_4d = False
ob_light.empty_display_type = 'ARROWS'
ob_light.color = (0.0, 0.0, 0.0, 0.0)
ob_light.lineart.crease_threshold = 0.0
ob_camera.location = (35.17, 37.03, 41.81)
ob_camera.rotation_euler = (1.109, -0.0, 2.384)
ob_camera.lock_rotations_4d = False
ob_camera.empty_display_type = 'ARROWS'
ob_camera.color = (0.0, 0.0, 0.0, 0.0)
ob_camera.display_type = 'WIRE'
ob_camera.lineart.crease_threshold = 0.0
ob_cube_001.location = (0.2551, -0.007125, 0.6843)
ob_cube_001.scale = (25.0, 25.0, 0.5)
ob_cube_001.lock_rotations_4d = False
ob_cube_001.empty_display_type = 'ARROWS'
ob_cube_001.lineart.crease_threshold = 0.0
ob_cube_002.location = (0.0, 0.0, 1.415)
ob_cube_002.scale = (10.0, 10.0, 0.5)
ob_cube_002.lock_rotations_4d = False
ob_cube_002.empty_display_type = 'ARROWS'
ob_cube_002.lineart.crease_threshold = 0.0
ob_cube_003.location = (0.0, 0.0, 5.864)
ob_cube_003.scale = (10.0, 10.0, 3.5)
ob_cube_003.lock_rotations_4d = False
ob_cube_003.empty_display_type = 'ARROWS'
ob_cube_003.lineart.crease_threshold = 0.0
ob_cube_004.location = (0.0, 0.0, 9.622)
ob_cube_004.scale = (10.5, 10.5, 0.25)
ob_cube_004.lock_rotations_4d = False
ob_cube_004.empty_display_type = 'ARROWS'
ob_cube_004.lineart.crease_threshold = 0.0
ob_cube_005.location = (0.0, 0.0, 14.67)
ob_cube_005.scale = (10.0, 10.0, 5.0)
ob_cube_005.lock_rotations_4d = False
ob_cube_005.empty_display_type = 'ARROWS'
ob_cube_005.lineart.crease_threshold = 0.0
ob_cube_006.location = (0.0, 12.3, 1.415)
ob_cube_006.scale = (2.5, 2.5, 0.25)
ob_cube_006.lock_rotations_4d = False
ob_cube_006.empty_display_type = 'ARROWS'
ob_cube_006.lineart.crease_threshold = 0.0
ob_cube_007.location = (0.0, 12.3, 2.058)
ob_cube_007.scale = (1.5, 1.5, 0.25)
ob_cube_007.lock_rotations_4d = False
ob_cube_007.empty_display_type = 'ARROWS'
ob_cube_007.lineart.crease_threshold = 0.0
ob_cube_008.location = (5.808, -0.1391, 23.28)
ob_cube_008.rotation_euler = (0.0, 0.6772, 0.0)
ob_cube_008.scale = (7.55, 10.0, 0.25)
ob_cube_009.location = (-5.533, 0.1799, 23.33)
ob_cube_009.rotation_euler = (-0.0, 2.482, -0.0)
ob_cube_009.scale = (7.45, 10.0, 0.25)
ob_cube_010.location = (6.202, 10.48, 16.89)
ob_cube_010.scale = (0.25, 0.25, 1.5)
ob_cube_011.location = (4.121, 10.48, 16.89)
ob_cube_011.scale = (0.25, 0.25, 1.5)
ob_cube_012.location = (5.144, 10.48, 18.58)
ob_cube_012.rotation_euler = (-0.0, 1.571, 0.0)
ob_cube_012.scale = (0.25, 0.25, 1.3)
ob_cube_013.location = (5.144, 10.48, 15.15)
ob_cube_013.rotation_euler = (-0.0, 1.571, 0.0)
ob_cube_013.scale = (0.25, 0.25, 1.3)
ob_cube_014.location = (5.189, 9.844, 16.93)
ob_cube_014.scale = (1.3, 0.5, 1.75)
ob_cube_015.location = (5.165, 10.48, 16.89)
ob_cube_015.scale = (0.1, 0.25, 1.5)
ob_cube_016.location = (5.144, 10.48, 16.87)
ob_cube_016.rotation_euler = (-0.0, 1.571, 0.0)
ob_cube_016.scale = (0.1, 0.25, 1.3)
ob_cube_017.location = (-3.464, 10.48, 16.89)
ob_cube_017.scale = (0.25, 0.25, 1.5)
ob_cube_018.location = (-5.545, 10.48, 16.89)
ob_cube_018.scale = (0.25, 0.25, 1.5)
ob_cube_019.location = (-4.522, 10.48, 18.58)
ob_cube_019.rotation_euler = (-0.0, 1.571, 0.0)
ob_cube_019.scale = (0.25, 0.25, 1.3)
ob_cube_020.location = (-4.522, 10.48, 15.15)
ob_cube_020.rotation_euler = (-0.0, 1.571, 0.0)
ob_cube_020.scale = (0.25, 0.25, 1.3)
ob_cube_021.location = (-4.477, 9.844, 16.93)
ob_cube_021.scale = (1.3, 0.5, 1.75)
ob_cube_022.location = (-4.501, 10.48, 16.89)
ob_cube_022.scale = (0.1, 0.25, 1.5)
ob_cube_023.location = (-4.522, 10.48, 16.87)
ob_cube_023.rotation_euler = (-0.0, 1.571, 0.0)
ob_cube_023.scale = (0.1, 0.25, 1.3)
ob_cube_024.location = (6.202, 10.48, 6.188)
ob_cube_024.scale = (0.25, 0.25, 1.5)
ob_cube_025.location = (4.121, 10.48, 6.188)
ob_cube_025.scale = (0.25, 0.25, 1.5)
ob_cube_026.location = (5.144, 10.48, 4.451)
ob_cube_026.rotation_euler = (-0.0, 1.571, 0.0)
ob_cube_026.scale = (0.25, 0.25, 1.3)
ob_cube_027.location = (5.189, 9.844, 6.235)
ob_cube_027.scale = (1.3, 0.5, 1.75)
ob_cube_028.location = (5.165, 10.48, 6.188)
ob_cube_028.scale = (0.1, 0.25, 1.5)
ob_cube_029.location = (5.144, 10.48, 6.173)
ob_cube_029.rotation_euler = (-0.0, 1.571, 0.0)
ob_cube_029.scale = (0.1, 0.25, 1.3)
ob_cube_030.location = (-5.194, 10.48, 6.188)
ob_cube_030.scale = (0.25, 0.25, 1.5)
ob_cube_031.location = (-7.275, 10.48, 6.188)
ob_cube_031.scale = (0.25, 0.25, 1.5)
ob_cube_032.location = (-6.252, 10.48, 4.451)
ob_cube_032.rotation_euler = (-0.0, 1.571, 0.0)
ob_cube_032.scale = (0.25, 0.25, 1.3)
ob_cube_033.location = (-6.207, 9.844, 6.235)
ob_cube_033.scale = (1.3, 0.5, 1.75)
ob_cube_034.location = (-6.231, 10.48, 6.188)
ob_cube_034.scale = (0.1, 0.25, 1.5)
ob_cube_035.location = (-6.252, 10.48, 6.173)
ob_cube_035.rotation_euler = (-0.0, 1.571, 0.0)
ob_cube_035.scale = (0.1, 0.25, 1.3)
ob_cube_036.location = (5.144, 10.48, 7.891)
ob_cube_036.rotation_euler = (-0.0, 1.571, 0.0)
ob_cube_036.scale = (0.25, 0.25, 1.3)
ob_cube_038.location = (-6.298, 10.48, 8.027)
ob_cube_038.rotation_euler = (-0.0, 1.571, 0.0)
ob_cube_038.scale = (0.25, 0.25, 1.3)
ob_cube_039.location = (7.315, -1.019e-07, 22.44)
ob_cube_039.scale = (1.75, 1.75, 1.8)
ob_cube_037.location = (0.9086, 10.48, 4.84)
ob_cube_037.scale = (0.25, 0.25, 1.922)
ob_cube_040.location = (-1.172, 10.48, 4.84)
ob_cube_040.scale = (0.25, 0.25, 1.922)
ob_cube_041.location = (-0.1496, 10.48, 2.615)
ob_cube_041.rotation_euler = (-0.0, 1.571, 0.0)
ob_cube_041.scale = (0.3203, 0.25, 1.3)
ob_cube_042.location = (-0.1048, 9.844, 4.9)
ob_cube_042.scale = (1.3, 0.5, 2.242)
ob_cube_045.location = (-0.1496, 10.48, 7.022)
ob_cube_045.rotation_euler = (-0.0, 1.571, 0.0)
ob_cube_045.scale = (0.3203, 0.25, 1.3)
ob_cube_047.location = (4.649, 0.0, 24.45)
ob_cube_047.rotation_euler = (-1.571, 3.142, -1.51e-07)
ob_cube_047.scale = (0.5, 0.5, 2.15)
ob_cube_043.location = (4.649, 0.0, 25.22)
ob_cube_043.rotation_euler = (-1.571, 3.142, -1.51e-07)
ob_cube_043.scale = (0.5, 0.5, 2.15)
ob_plane.location = (0.1214, 11.03, 7.563)
ob_plane.rotation_euler = (-0.7175, -0.0, 0.0)
ob_plane.scale = (3.15, 1.5, 1.0)

# ---- collection membership
col_collection.objects.link(ob_cube)
col_collection.objects.link(ob_light)
col_collection.objects.link(ob_camera)
col_collection.objects.link(ob_cube_001)
col_collection.objects.link(ob_cube_002)
col_collection.objects.link(ob_cube_003)
col_collection.objects.link(ob_cube_004)
col_collection.objects.link(ob_cube_005)
col_collection.objects.link(ob_cube_006)
col_collection.objects.link(ob_cube_007)
col_collection.objects.link(ob_cube_008)
col_collection.objects.link(ob_cube_009)
col_collection.objects.link(ob_cube_010)
col_collection.objects.link(ob_cube_011)
col_collection.objects.link(ob_cube_012)
col_collection.objects.link(ob_cube_013)
col_collection.objects.link(ob_cube_014)
col_collection.objects.link(ob_cube_015)
col_collection.objects.link(ob_cube_016)
col_collection.objects.link(ob_cube_017)
col_collection.objects.link(ob_cube_018)
col_collection.objects.link(ob_cube_019)
col_collection.objects.link(ob_cube_020)
col_collection.objects.link(ob_cube_021)
col_collection.objects.link(ob_cube_022)
col_collection.objects.link(ob_cube_023)
col_collection.objects.link(ob_cube_024)
col_collection.objects.link(ob_cube_025)
col_collection.objects.link(ob_cube_026)
col_collection.objects.link(ob_cube_027)
col_collection.objects.link(ob_cube_028)
col_collection.objects.link(ob_cube_029)
col_collection.objects.link(ob_cube_030)
col_collection.objects.link(ob_cube_031)
col_collection.objects.link(ob_cube_032)
col_collection.objects.link(ob_cube_033)
col_collection.objects.link(ob_cube_034)
col_collection.objects.link(ob_cube_035)
col_collection.objects.link(ob_cube_036)
col_collection.objects.link(ob_cube_038)
col_collection.objects.link(ob_cube_039)
col_collection.objects.link(ob_cube_037)
col_collection.objects.link(ob_cube_040)
col_collection.objects.link(ob_cube_041)
col_collection.objects.link(ob_cube_042)
col_collection.objects.link(ob_cube_045)
col_collection.objects.link(ob_cube_047)
col_collection.objects.link(ob_cube_043)
col_collection.objects.link(ob_plane)

# ---- scene / render settings (as saved in the file)
scene.camera = ob_cube_005
scene.frame_start = 1; scene.frame_end = 250; scene.frame_set(1)
scene.render.engine = 'CYCLES'
scene.cycles.sampling_pattern = 'TABULATED_SOBOL'
scene.cycles.use_light_tree = False
scene.view_settings.view_transform = 'Filmic'
bpy.context.view_layer.update()

# ---- added for rendering (the .blend has no active camera): camera
cam_auto = bpy.data.cameras.new('AutoCamera')
cam_auto.lens = 50.0
cam_auto.sensor_width = 36.0
cam_auto.clip_end = 1235.03
ob_auto_camera = bpy.data.objects.new('AutoCamera', cam_auto)
scene.collection.objects.link(ob_auto_camera)
ob_auto_camera.location = (70.6274, -84.4539, 70.4918)
ob_auto_camera.rotation_euler = (1.09748, -7.21219e-08, 0.694738)
scene.camera = ob_auto_camera
bpy.context.view_layer.update()
